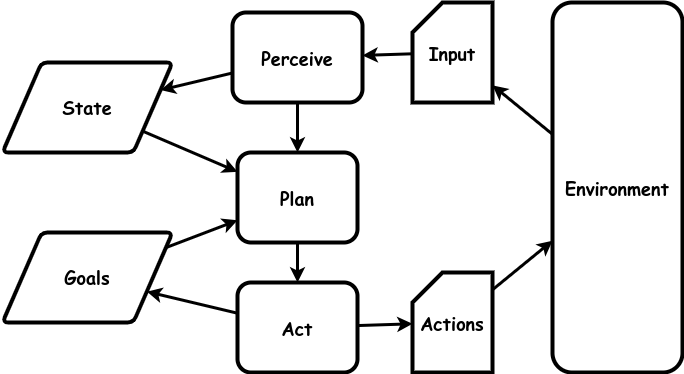

The diagram above was exported from draw.io. Its source (the exported page's mxGraphModel, read from the mxfile embedded in the PNG):
<mxGraphModel dx="1434" dy="723" grid="1" gridSize="10" guides="1" tooltips="1" connect="1" arrows="1" fold="1" page="1" pageScale="1" pageWidth="850" pageHeight="1100" math="0" shadow="0">
  <root>
    <mxCell id="0" />
    <mxCell id="1" parent="0" />
    <mxCell id="PndVKaCY1eIiszKevbjh-16" value="&lt;b style=&quot;border-color: var(--border-color);&quot;&gt;Plan&lt;/b&gt;&lt;b style=&quot;font-size: 18px;&quot;&gt;&lt;br&gt;&lt;/b&gt;" style="rounded=1;whiteSpace=wrap;html=1;strokeWidth=4;fontFamily=Comic Sans MS;fontSize=18;" parent="1" vertex="1">
      <mxGeometry x="775" y="320" width="120" height="90" as="geometry" />
    </mxCell>
    <mxCell id="PndVKaCY1eIiszKevbjh-17" value="" style="endArrow=none;startArrow=classic;html=1;rounded=0;strokeWidth=3;endFill=0;" parent="1" source="PndVKaCY1eIiszKevbjh-16" target="tv9WC5lIYfzOwHDltbdf-1" edge="1">
      <mxGeometry width="50" height="50" relative="1" as="geometry">
        <mxPoint x="510" y="440" as="sourcePoint" />
        <mxPoint x="340" y="380" as="targetPoint" />
      </mxGeometry>
    </mxCell>
    <mxCell id="tv9WC5lIYfzOwHDltbdf-1" value="&lt;b style=&quot;font-size: 18px;&quot;&gt;Perceive&lt;br&gt;&lt;/b&gt;" style="rounded=1;whiteSpace=wrap;html=1;strokeWidth=4;fontFamily=Comic Sans MS;fontSize=18;" parent="1" vertex="1">
      <mxGeometry x="770" y="180" width="130" height="90" as="geometry" />
    </mxCell>
    <mxCell id="tv9WC5lIYfzOwHDltbdf-3" value="&lt;font face=&quot;Comic Sans MS&quot; style=&quot;font-size: 18px;&quot;&gt;State&lt;br&gt;&lt;/font&gt;" style="shape=parallelogram;html=1;strokeWidth=4;perimeter=parallelogramPerimeter;whiteSpace=wrap;rounded=1;arcSize=12;size=0.23;fontStyle=1;fontSize=18;" parent="1" vertex="1">
      <mxGeometry x="540" y="230" width="170" height="90" as="geometry" />
    </mxCell>
    <mxCell id="tv9WC5lIYfzOwHDltbdf-6" value="" style="endArrow=none;startArrow=classic;html=1;rounded=0;strokeWidth=3;endFill=0;" parent="1" source="tv9WC5lIYfzOwHDltbdf-1" target="JGTLKzU7vxt9fHpPfeOy-1" edge="1">
      <mxGeometry width="50" height="50" relative="1" as="geometry">
        <mxPoint x="797" y="390" as="sourcePoint" />
        <mxPoint x="788" y="270" as="targetPoint" />
      </mxGeometry>
    </mxCell>
    <mxCell id="tv9WC5lIYfzOwHDltbdf-7" value="" style="endArrow=none;startArrow=classic;html=1;rounded=0;strokeWidth=3;endFill=0;" parent="1" source="JGTLKzU7vxt9fHpPfeOy-3" target="JGTLKzU7vxt9fHpPfeOy-4" edge="1">
      <mxGeometry width="50" height="50" relative="1" as="geometry">
        <mxPoint x="650" y="380" as="sourcePoint" />
        <mxPoint x="798" y="280" as="targetPoint" />
      </mxGeometry>
    </mxCell>
    <mxCell id="tv9WC5lIYfzOwHDltbdf-9" value="" style="endArrow=none;startArrow=classic;html=1;rounded=0;strokeWidth=3;endFill=0;" parent="1" source="PndVKaCY1eIiszKevbjh-16" target="tv9WC5lIYfzOwHDltbdf-3" edge="1">
      <mxGeometry width="50" height="50" relative="1" as="geometry">
        <mxPoint x="901" y="330" as="sourcePoint" />
        <mxPoint x="835" y="270" as="targetPoint" />
      </mxGeometry>
    </mxCell>
    <mxCell id="JGTLKzU7vxt9fHpPfeOy-1" value="Input" style="shape=card;whiteSpace=wrap;html=1;strokeWidth=4;fontFamily=Comic Sans MS;fontStyle=1;fontSize=18;" vertex="1" parent="1">
      <mxGeometry x="950" y="170" width="80" height="100" as="geometry" />
    </mxCell>
    <mxCell id="JGTLKzU7vxt9fHpPfeOy-2" value="&lt;b style=&quot;font-size: 18px;&quot;&gt;Environment&lt;br&gt;&lt;/b&gt;" style="rounded=1;whiteSpace=wrap;html=1;strokeWidth=4;fontFamily=Comic Sans MS;fontSize=18;" vertex="1" parent="1">
      <mxGeometry x="1090" y="170" width="130" height="370" as="geometry" />
    </mxCell>
    <mxCell id="JGTLKzU7vxt9fHpPfeOy-3" value="Actions" style="shape=card;whiteSpace=wrap;html=1;strokeWidth=4;fontFamily=Comic Sans MS;fontStyle=1;fontSize=18;" vertex="1" parent="1">
      <mxGeometry x="950" y="440" width="80" height="100" as="geometry" />
    </mxCell>
    <mxCell id="JGTLKzU7vxt9fHpPfeOy-4" value="&lt;b style=&quot;border-color: var(--border-color);&quot;&gt;Act&lt;/b&gt;&lt;b style=&quot;font-size: 18px;&quot;&gt;&lt;br&gt;&lt;/b&gt;" style="rounded=1;whiteSpace=wrap;html=1;strokeWidth=4;fontFamily=Comic Sans MS;fontSize=18;" vertex="1" parent="1">
      <mxGeometry x="775" y="450" width="120" height="90" as="geometry" />
    </mxCell>
    <mxCell id="JGTLKzU7vxt9fHpPfeOy-5" value="" style="endArrow=none;startArrow=classic;html=1;rounded=0;strokeWidth=3;endFill=0;" edge="1" parent="1" source="JGTLKzU7vxt9fHpPfeOy-4" target="PndVKaCY1eIiszKevbjh-16">
      <mxGeometry width="50" height="50" relative="1" as="geometry">
        <mxPoint x="845" y="330" as="sourcePoint" />
        <mxPoint x="845" y="280" as="targetPoint" />
      </mxGeometry>
    </mxCell>
    <mxCell id="JGTLKzU7vxt9fHpPfeOy-6" value="" style="endArrow=none;startArrow=classic;html=1;rounded=0;strokeWidth=3;endFill=0;" edge="1" parent="1" source="JGTLKzU7vxt9fHpPfeOy-1" target="JGTLKzU7vxt9fHpPfeOy-2">
      <mxGeometry width="50" height="50" relative="1" as="geometry">
        <mxPoint x="930" y="226" as="sourcePoint" />
        <mxPoint x="1040" y="214" as="targetPoint" />
      </mxGeometry>
    </mxCell>
    <mxCell id="JGTLKzU7vxt9fHpPfeOy-7" value="" style="endArrow=none;startArrow=classic;html=1;rounded=0;strokeWidth=3;endFill=0;" edge="1" parent="1" source="JGTLKzU7vxt9fHpPfeOy-2" target="JGTLKzU7vxt9fHpPfeOy-3">
      <mxGeometry width="50" height="50" relative="1" as="geometry">
        <mxPoint x="1110" y="580" as="sourcePoint" />
        <mxPoint x="1050" y="224" as="targetPoint" />
      </mxGeometry>
    </mxCell>
    <mxCell id="JGTLKzU7vxt9fHpPfeOy-8" value="&lt;font face=&quot;Comic Sans MS&quot; style=&quot;font-size: 18px;&quot;&gt;Goals&lt;br&gt;&lt;/font&gt;" style="shape=parallelogram;html=1;strokeWidth=4;perimeter=parallelogramPerimeter;whiteSpace=wrap;rounded=1;arcSize=12;size=0.23;fontStyle=1;fontSize=18;" vertex="1" parent="1">
      <mxGeometry x="540" y="400" width="170" height="90" as="geometry" />
    </mxCell>
    <mxCell id="JGTLKzU7vxt9fHpPfeOy-10" value="" style="endArrow=none;startArrow=classic;html=1;rounded=0;strokeWidth=3;endFill=0;" edge="1" parent="1" source="tv9WC5lIYfzOwHDltbdf-3" target="tv9WC5lIYfzOwHDltbdf-1">
      <mxGeometry width="50" height="50" relative="1" as="geometry">
        <mxPoint x="785" y="356" as="sourcePoint" />
        <mxPoint x="683" y="323" as="targetPoint" />
      </mxGeometry>
    </mxCell>
    <mxCell id="JGTLKzU7vxt9fHpPfeOy-11" value="" style="endArrow=none;startArrow=classic;html=1;rounded=0;strokeWidth=3;endFill=0;" edge="1" parent="1" source="PndVKaCY1eIiszKevbjh-16" target="JGTLKzU7vxt9fHpPfeOy-8">
      <mxGeometry width="50" height="50" relative="1" as="geometry">
        <mxPoint x="785" y="356" as="sourcePoint" />
        <mxPoint x="683" y="323" as="targetPoint" />
      </mxGeometry>
    </mxCell>
    <mxCell id="JGTLKzU7vxt9fHpPfeOy-12" value="" style="endArrow=none;startArrow=classic;html=1;rounded=0;strokeWidth=3;endFill=0;" edge="1" parent="1" source="JGTLKzU7vxt9fHpPfeOy-8" target="JGTLKzU7vxt9fHpPfeOy-4">
      <mxGeometry width="50" height="50" relative="1" as="geometry">
        <mxPoint x="795" y="366" as="sourcePoint" />
        <mxPoint x="693" y="333" as="targetPoint" />
      </mxGeometry>
    </mxCell>
  </root>
</mxGraphModel>